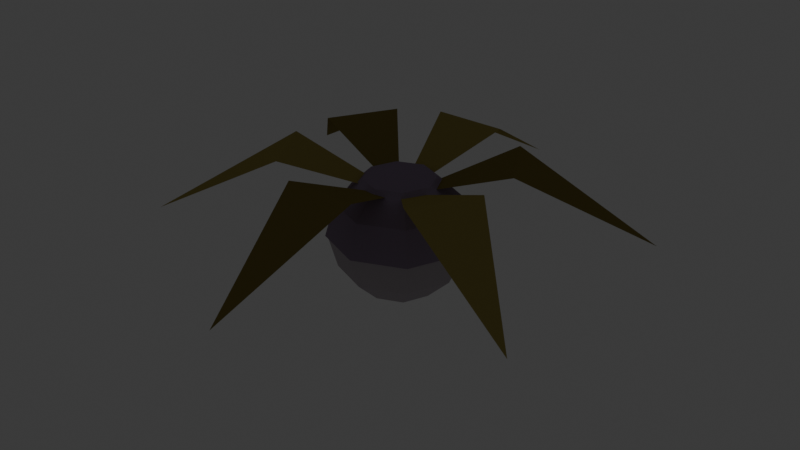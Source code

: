 # Source: crop_turnip_wilted.blend  (saved by Blender 5.2.45; exported with 4.5.12 LTS)
import bpy
from mathutils import Matrix  # noqa: F401  (used for matrix-valued properties, if any)

bpy.ops.wm.read_factory_settings(use_empty=True)
scene = bpy.context.scene
scene.name = 'Scene'

# ---- collections
col_collection = bpy.data.collections.new('Collection'); scene.collection.children.link(col_collection)

# ---- materials (node trees are filled in below, after node groups)
mat_mat_flat_lit = bpy.data.materials.new('mat_flat_lit')
mat_mat_emissive_warm = bpy.data.materials.new('mat_emissive_warm')
mat_mat_emissive_ember = bpy.data.materials.new('mat_emissive_ember')
mat_mat_moonflower = bpy.data.materials.new('mat_moonflower')
mat_mat_taint_surface = bpy.data.materials.new('mat_taint_surface')
mat_mat_corn_stalk = bpy.data.materials.new('mat_corn_stalk')

# ---- material node trees
mat_mat_flat_lit.use_nodes = True; mat_mat_flat_lit.node_tree.nodes.clear()
_N = mat_mat_flat_lit.node_tree.nodes; _L = mat_mat_flat_lit.node_tree.links
n0 = _N.new('ShaderNodeOutputMaterial'); n0.name = 'Material Output'; n0.location = (0, 0)
n1 = _N.new('ShaderNodeBsdfPrincipled'); n1.name = 'Principled BSDF'; n1.location = (0, 0)
n1.inputs[2].default_value = 1.0
n1.inputs[10].default_value = 0.005
n1.inputs[13].default_value = 0.0
n2 = _N.new('ShaderNodeVertexColor'); n2.name = 'Color Attribute'; n2.location = (0, 0)
n2.layer_name = 'Col'
_L.new(n2.outputs[0], n1.inputs[0])
_L.new(n1.outputs[0], n0.inputs[0])
n0.is_active_output = True
mat_mat_emissive_warm.use_nodes = True; mat_mat_emissive_warm.node_tree.nodes.clear()
_N = mat_mat_emissive_warm.node_tree.nodes; _L = mat_mat_emissive_warm.node_tree.links
n0 = _N.new('ShaderNodeOutputMaterial'); n0.name = 'Material Output'; n0.location = (0, 0)
n1 = _N.new('ShaderNodeBsdfPrincipled'); n1.name = 'Principled BSDF'; n1.location = (0, 0)
n1.inputs[2].default_value = 1.0
n1.inputs[10].default_value = 0.005
n1.inputs[13].default_value = 0.0
n1.inputs[27].default_value = (1.0, 0.4564, 0.1022, 1.0)
n1.inputs[28].default_value = 1.0
n2 = _N.new('ShaderNodeVertexColor'); n2.name = 'Color Attribute'; n2.location = (0, 0)
n2.layer_name = 'Col'
_L.new(n2.outputs[0], n1.inputs[0])
_L.new(n1.outputs[0], n0.inputs[0])
n0.is_active_output = True
mat_mat_emissive_ember.use_nodes = True; mat_mat_emissive_ember.node_tree.nodes.clear()
_N = mat_mat_emissive_ember.node_tree.nodes; _L = mat_mat_emissive_ember.node_tree.links
n0 = _N.new('ShaderNodeOutputMaterial'); n0.name = 'Material Output'; n0.location = (0, 0)
n1 = _N.new('ShaderNodeBsdfPrincipled'); n1.name = 'Principled BSDF'; n1.location = (0, 0)
n1.inputs[2].default_value = 1.0
n1.inputs[10].default_value = 0.005
n1.inputs[13].default_value = 0.0
n1.inputs[27].default_value = (1.0, 0.1022, 0.0137, 1.0)
n1.inputs[28].default_value = 1.0
n2 = _N.new('ShaderNodeVertexColor'); n2.name = 'Color Attribute'; n2.location = (0, 0)
n2.layer_name = 'Col'
_L.new(n2.outputs[0], n1.inputs[0])
_L.new(n1.outputs[0], n0.inputs[0])
n0.is_active_output = True
mat_mat_moonflower.use_nodes = True; mat_mat_moonflower.node_tree.nodes.clear()
_N = mat_mat_moonflower.node_tree.nodes; _L = mat_mat_moonflower.node_tree.links
n0 = _N.new('ShaderNodeOutputMaterial'); n0.name = 'Material Output'; n0.location = (0, 0)
n1 = _N.new('ShaderNodeBsdfPrincipled'); n1.name = 'Principled BSDF'; n1.location = (0, 0)
n1.inputs[2].default_value = 1.0
n1.inputs[10].default_value = 0.005
n1.inputs[13].default_value = 0.0
n1.inputs[27].default_value = (0.2122, 0.7913, 0.6867, 1.0)
n1.inputs[28].default_value = 1.0
n2 = _N.new('ShaderNodeVertexColor'); n2.name = 'Color Attribute'; n2.location = (0, 0)
n2.layer_name = 'Col'
_L.new(n2.outputs[0], n1.inputs[0])
_L.new(n1.outputs[0], n0.inputs[0])
n0.is_active_output = True
mat_mat_taint_surface.use_nodes = True; mat_mat_taint_surface.node_tree.nodes.clear()
_N = mat_mat_taint_surface.node_tree.nodes; _L = mat_mat_taint_surface.node_tree.links
n0 = _N.new('ShaderNodeOutputMaterial'); n0.name = 'Material Output'; n0.location = (0, 0)
n1 = _N.new('ShaderNodeBsdfPrincipled'); n1.name = 'Principled BSDF'; n1.location = (0, 0)
n1.inputs[2].default_value = 1.0
n1.inputs[10].default_value = 0.005
n1.inputs[13].default_value = 0.0
n2 = _N.new('ShaderNodeVertexColor'); n2.name = 'Color Attribute'; n2.location = (0, 0)
n2.layer_name = 'Col'
_L.new(n2.outputs[0], n1.inputs[0])
_L.new(n1.outputs[0], n0.inputs[0])
n0.is_active_output = True
mat_mat_corn_stalk.use_nodes = True; mat_mat_corn_stalk.node_tree.nodes.clear()
_N = mat_mat_corn_stalk.node_tree.nodes; _L = mat_mat_corn_stalk.node_tree.links
n0 = _N.new('ShaderNodeOutputMaterial'); n0.name = 'Material Output'; n0.location = (0, 0)
n1 = _N.new('ShaderNodeBsdfPrincipled'); n1.name = 'Principled BSDF'; n1.location = (0, 0)
n1.inputs[2].default_value = 1.0
n1.inputs[10].default_value = 0.005
n1.inputs[13].default_value = 0.0
n2 = _N.new('ShaderNodeVertexColor'); n2.name = 'Color Attribute'; n2.location = (0, 0)
n2.layer_name = 'Col'
_L.new(n2.outputs[0], n1.inputs[0])
_L.new(n1.outputs[0], n0.inputs[0])
n0.is_active_output = True

# ---- world
world_world = bpy.data.worlds.new('World'); scene.world = world_world
world_world.use_nodes = True; world_world.node_tree.nodes.clear()
_N = world_world.node_tree.nodes; _L = world_world.node_tree.links
n0 = _N.new('ShaderNodeOutputWorld'); n0.name = 'World Output'; n0.location = (200, 100)
n1 = _N.new('ShaderNodeBackground'); n1.name = 'Background'; n1.location = (-200, 100)
n1.inputs[0].default_value = (0.05088, 0.05088, 0.05088, 1.0)
_L.new(n1.outputs[0], n0.inputs[0])
n0.is_active_output = True
world_world.color = (0.05088, 0.05088, 0.05088)
world_world.sun_shadow_jitter_overblur = 0.0

# ---- meshes
me_crop = bpy.data.meshes.new('Crop')
me_crop.from_pydata([(0.0, 0.0, 0.1318), (0.0, 0.0425, 0.1209), (0.0, 0.0, 0.1), (0.0, 0.085, 0.051), (0.045, -0.1323, 0.1518), (0.0, 0.0425, -0.01893), (0.0, 0.0, -0.02975), (-3.601e-17, -0.294, 0.0596), (0.03005, 0.03005, 0.1209), (0.05205, 0.05205, 0.09138), (0.0601, 0.0601, 0.051), (0.05205, 0.05205, 0.01062), (0.03005, 0.03005, -0.01893), (0.08755, 0.0, 0.051), (0.07582, 0.0, 0.09265), (0.0425, 0.0, 0.1209), (0.07361, 0.0, 0.09138), (0.085, 0.0, 0.051), (0.07361, 0.0, 0.01062), (0.0425, 0.0, -0.01893), (0.04377, 0.0, 0.1231), (0.0, 0.0, 0.1343), (0.03005, -0.03005, 0.1209), (0.05205, -0.05205, 0.09138), (0.0601, -0.0601, 0.051), (0.05205, -0.05205, 0.01062), (0.03005, -0.03005, -0.01893), (0.03095, 0.03095, 0.1231), (0.0, -0.0425, 0.1209), (0.0, -0.07361, 0.09138), (0.0, -0.085, 0.051), (0.0, -0.07361, 0.01062), (0.0, -0.0425, -0.01893), (0.05361, 0.05361, 0.09265), (0.06191, 0.06191, 0.051), (-0.03005, -0.03005, 0.1209), (-0.05205, -0.05205, 0.09138), (-0.0601, -0.0601, 0.051), (-0.05205, -0.05205, 0.01062), (-0.03005, -0.03005, -0.01893), (-0.045, -0.1323, 0.1518), (0.0, 0.0, 0.1), (-0.0425, 0.0, 0.1209), (-0.07361, 0.0, 0.09138), (-0.085, 0.0, 0.051), (-0.07361, 0.0, 0.01062), (-0.0425, 0.0, -0.01893), (-0.03005, 0.03005, 0.1209), (-0.05205, 0.05205, 0.09138), (-0.0601, 0.0601, 0.051), (-0.05205, 0.05205, 0.01062), (-0.03005, 0.03005, -0.01893), (-0.09208, -0.1051, 0.1518), (0.0, 0.08755, 0.051), (0.0, 0.07361, 0.09138), (0.0, 0.07361, 0.01062), (0.0, 0.04377, 0.1231), (-0.2546, -0.147, 0.0596), (-0.1371, -0.02718, 0.1518), (0.06191, -0.06191, 0.051), (0.05361, -0.05361, 0.09265), (0.03095, -0.03095, 0.1231), (0.0, 0.0, 0.1), (-0.1371, 0.02718, 0.1518), (0.0, -0.08755, 0.051), (0.0, -0.07582, 0.09265), (0.0, -0.04377, 0.1231), (-0.2546, 0.147, 0.0596), (-0.09208, 0.1051, 0.1518), (-0.06191, -0.06191, 0.051), (-0.05361, -0.05361, 0.09265), (-0.03095, -0.03095, 0.1231), (0.0, 0.0, 0.1), (-0.045, 0.1323, 0.1518), (-0.08755, 0.0, 0.051), (-0.07582, 0.0, 0.09265), (-0.04377, 0.0, 0.1231), (0.09208, 0.1051, 0.1518), (0.0, 0.294, 0.0596), (0.045, 0.1323, 0.1518), (-0.06191, 0.06191, 0.051), (-0.05361, 0.05361, 0.09265), (-0.03095, 0.03095, 0.1231), (0.2546, 0.147, 0.0596), (0.1371, 0.02718, 0.1518), (0.0, 0.0, 0.1), (0.0, 0.0, 0.1), (0.1371, -0.02718, 0.1518), (0.0, 0.07582, 0.09265), (0.2546, -0.147, 0.0596), (0.09208, -0.1051, 0.1518)], [], [(54, 1, 8, 9), (5, 55, 11, 12), (3, 54, 9, 10), (1, 0, 8), (6, 5, 12), (55, 3, 10, 11), (12, 11, 18, 19), (10, 9, 16, 17), (8, 0, 15), (6, 12, 19), (11, 10, 17, 18), (9, 8, 15, 16), (19, 18, 25, 26), (17, 16, 23, 24), (15, 0, 22), (6, 19, 26), (18, 17, 24, 25), (16, 15, 22, 23), (24, 23, 29, 30), (22, 0, 28), (6, 26, 32), (25, 24, 30, 31), (23, 22, 28, 29), (26, 25, 31, 32), (28, 0, 35), (6, 32, 39), (31, 30, 37, 38), (29, 28, 35, 36), (32, 31, 38, 39), (30, 29, 36, 37), (6, 39, 46), (38, 37, 44, 45), (36, 35, 42, 43), (39, 38, 45, 46), (37, 36, 43, 44), (35, 0, 42), (6, 46, 51), (45, 44, 49, 50), (43, 42, 47, 48), (46, 45, 50, 51), (44, 43, 48, 49), (42, 0, 47), (6, 51, 5), (50, 49, 3, 55), (48, 47, 1, 54), (51, 50, 55, 5), (49, 48, 54, 3), (47, 0, 1), (56, 21, 27), (88, 56, 27, 33), (53, 88, 33, 34), (34, 33, 14, 13), (27, 21, 20), (33, 27, 20, 14), (14, 20, 61, 60), (13, 14, 60, 59), (20, 21, 61), (60, 61, 66, 65), (61, 21, 66), (59, 60, 65, 64), (66, 21, 71), (85, 84, 83, 77), (65, 66, 71, 70), (64, 65, 70, 69), (41, 40, 7, 4), (70, 71, 76, 75), (2, 90, 89, 87), (69, 70, 75, 74), (71, 21, 76), (72, 68, 67, 63), (75, 76, 82, 81), (62, 58, 57, 52), (74, 75, 81, 80), (76, 21, 82), (86, 79, 78, 73), (81, 82, 56, 88), (80, 81, 88, 53), (82, 21, 56)])
_ca = me_crop.color_attributes.new('Col', 'BYTE_COLOR', 'CORNER')
_ca.data.foreach_set('color', [0.5089, 0.4564, 0.491, 1.0, 0.5089, 0.4564, 0.491, 1.0, 0.5089, 0.4564, 0.491, 1.0, 0.5089, 0.4564, 0.491, 1.0, 0.5089, 0.4564, 0.491, 1.0, 0.5089, 0.4564, 0.491, 1.0, 0.5089, 0.4564, 0.491, 1.0, 0.5089, 0.4564, 0.491, 1.0, 0.5089, 0.4564, 0.491, 1.0, 0.5089, 0.4564, 0.491, 1.0, 0.5089, 0.4564, 0.491, 1.0, 0.5089, 0.4564, 0.491, 1.0, 0.5089, 0.4564, 0.491, 1.0, 0.5089, 0.4564, 0.491, 1.0, 0.5089, 0.4564, 0.491, 1.0, 0.5089, 0.4564, 0.491, 1.0, 0.5089, 0.4564, 0.491, 1.0, 0.5089, 0.4564, 0.491, 1.0, 0.5089, 0.4564, 0.491, 1.0, 0.5089, 0.4564, 0.491, 1.0, 0.5089, 0.4564, 0.491, 1.0, 0.5089, 0.4564, 0.491, 1.0, 0.5089, 0.4564, 0.491, 1.0, 0.5089, 0.4564, 0.491, 1.0, 0.5089, 0.4564, 0.491, 1.0, 0.5089, 0.4564, 0.491, 1.0, 0.5089, 0.4564, 0.491, 1.0, 0.5089, 0.4564, 0.491, 1.0, 0.5089, 0.4564, 0.491, 1.0, 0.5089, 0.4564, 0.491, 1.0, 0.5089, 0.4564, 0.491, 1.0, 0.5089, 0.4564, 0.491, 1.0, 0.5089, 0.4564, 0.491, 1.0, 0.5089, 0.4564, 0.491, 1.0, 0.5089, 0.4564, 0.491, 1.0, 0.5089, 0.4564, 0.491, 1.0, 0.5089, 0.4564, 0.491, 1.0, 0.5089, 0.4564, 0.491, 1.0, 0.5089, 0.4564, 0.491, 1.0, 0.5089, 0.4564, 0.491, 1.0, 0.5089, 0.4564, 0.491, 1.0, 0.5089, 0.4564, 0.491, 1.0, 0.5089, 0.4564, 0.491, 1.0, 0.5089, 0.4564, 0.491, 1.0, 0.5089, 0.4564, 0.491, 1.0, 0.5089, 0.4564, 0.491, 1.0, 0.5089, 0.4564, 0.491, 1.0, 0.5089, 0.4564, 0.491, 1.0, 0.5089, 0.4564, 0.491, 1.0, 0.5089, 0.4564, 0.491, 1.0, 0.5089, 0.4564, 0.491, 1.0, 0.5089, 0.4564, 0.491, 1.0, 0.5089, 0.4564, 0.491, 1.0, 0.5089, 0.4564, 0.491, 1.0, 0.5089, 0.4564, 0.491, 1.0, 0.5089, 0.4564, 0.491, 1.0, 0.5089, 0.4564, 0.491, 1.0, 0.5089, 0.4564, 0.491, 1.0, 0.5089, 0.4564, 0.491, 1.0, 0.5089, 0.4564, 0.491, 1.0, 0.5089, 0.4564, 0.491, 1.0, 0.5089, 0.4564, 0.491, 1.0, 0.5089, 0.4564, 0.491, 1.0, 0.5089, 0.4564, 0.491, 1.0, 0.5089, 0.4564, 0.491, 1.0, 0.5089, 0.4564, 0.491, 1.0, 0.5089, 0.4564, 0.491, 1.0, 0.5089, 0.4564, 0.491, 1.0, 0.5089, 0.4564, 0.491, 1.0, 0.5089, 0.4564, 0.491, 1.0, 0.5089, 0.4564, 0.491, 1.0, 0.5089, 0.4564, 0.491, 1.0, 0.5089, 0.4564, 0.491, 1.0, 0.5089, 0.4564, 0.491, 1.0, 0.5089, 0.4564, 0.491, 1.0, 0.5089, 0.4564, 0.491, 1.0, 0.5089, 0.4564, 0.491, 1.0, 0.5089, 0.4564, 0.491, 1.0, 0.5089, 0.4564, 0.491, 1.0, 0.5089, 0.4564, 0.491, 1.0, 0.5089, 0.4564, 0.491, 1.0, 0.5089, 0.4564, 0.491, 1.0, 0.5089, 0.4564, 0.491, 1.0, 0.5089, 0.4564, 0.491, 1.0, 0.5089, 0.4564, 0.491, 1.0, 0.5089, 0.4564, 0.491, 1.0, 0.5089, 0.4564, 0.491, 1.0, 0.5089, 0.4564, 0.491, 1.0, 0.5089, 0.4564, 0.491, 1.0, 0.5089, 0.4564, 0.491, 1.0, 0.5089, 0.4564, 0.491, 1.0, 0.5089, 0.4564, 0.491, 1.0, 0.5089, 0.4564, 0.491, 1.0, 0.5089, 0.4564, 0.491, 1.0, 0.5089, 0.4564, 0.491, 1.0, 0.5089, 0.4564, 0.491, 1.0, 0.5089, 0.4564, 0.491, 1.0, 0.5089, 0.4564, 0.491, 1.0, 0.5089, 0.4564, 0.491, 1.0, 0.5089, 0.4564, 0.491, 1.0, 0.5089, 0.4564, 0.491, 1.0, 0.5089, 0.4564, 0.491, 1.0, 0.5089, 0.4564, 0.491, 1.0, 0.5089, 0.4564, 0.491, 1.0, 0.5089, 0.4564, 0.491, 1.0, 0.5089, 0.4564, 0.491, 1.0, 0.5089, 0.4564, 0.491, 1.0, 0.5089, 0.4564, 0.491, 1.0, 0.5089, 0.4564, 0.491, 1.0, 0.5089, 0.4564, 0.491, 1.0, 0.5089, 0.4564, 0.491, 1.0, 0.5089, 0.4564, 0.491, 1.0, 0.5089, 0.4564, 0.491, 1.0, 0.5089, 0.4564, 0.491, 1.0, 0.5089, 0.4564, 0.491, 1.0, 0.5089, 0.4564, 0.491, 1.0, 0.5089, 0.4564, 0.491, 1.0, 0.5089, 0.4564, 0.491, 1.0, 0.5089, 0.4564, 0.491, 1.0, 0.5089, 0.4564, 0.491, 1.0, 0.5089, 0.4564, 0.491, 1.0, 0.5089, 0.4564, 0.491, 1.0, 0.5089, 0.4564, 0.491, 1.0, 0.5089, 0.4564, 0.491, 1.0, 0.5089, 0.4564, 0.491, 1.0, 0.5089, 0.4564, 0.491, 1.0, 0.5089, 0.4564, 0.491, 1.0, 0.5089, 0.4564, 0.491, 1.0, 0.5089, 0.4564, 0.491, 1.0, 0.5089, 0.4564, 0.491, 1.0, 0.5089, 0.4564, 0.491, 1.0, 0.5089, 0.4564, 0.491, 1.0, 0.5089, 0.4564, 0.491, 1.0, 0.5089, 0.4564, 0.491, 1.0, 0.5089, 0.4564, 0.491, 1.0, 0.5089, 0.4564, 0.491, 1.0, 0.5089, 0.4564, 0.491, 1.0, 0.5089, 0.4564, 0.491, 1.0, 0.5089, 0.4564, 0.491, 1.0, 0.5089, 0.4564, 0.491, 1.0, 0.5089, 0.4564, 0.491, 1.0, 0.5089, 0.4564, 0.491, 1.0, 0.5089, 0.4564, 0.491, 1.0, 0.5089, 0.4564, 0.491, 1.0, 0.5089, 0.4564, 0.491, 1.0, 0.5089, 0.4564, 0.491, 1.0, 0.5089, 0.4564, 0.491, 1.0, 0.5089, 0.4564, 0.491, 1.0, 0.5089, 0.4564, 0.491, 1.0, 0.5089, 0.4564, 0.491, 1.0, 0.5089, 0.4564, 0.491, 1.0, 0.5089, 0.4564, 0.491, 1.0, 0.5089, 0.4564, 0.491, 1.0, 0.5089, 0.4564, 0.491, 1.0, 0.5089, 0.4564, 0.491, 1.0, 0.5089, 0.4564, 0.491, 1.0, 0.5089, 0.4564, 0.491, 1.0, 0.5089, 0.4564, 0.491, 1.0, 0.5089, 0.4564, 0.491, 1.0, 0.5089, 0.4564, 0.491, 1.0, 0.5089, 0.4564, 0.491, 1.0, 0.5089, 0.4564, 0.491, 1.0, 0.5089, 0.4564, 0.491, 1.0, 0.5089, 0.4564, 0.491, 1.0, 0.5089, 0.4564, 0.491, 1.0, 0.5089, 0.4564, 0.491, 1.0, 0.5089, 0.4564, 0.491, 1.0, 0.5089, 0.4564, 0.491, 1.0, 0.5089, 0.4564, 0.491, 1.0, 0.5089, 0.4564, 0.491, 1.0, 0.5089, 0.4564, 0.491, 1.0, 0.5089, 0.4564, 0.491, 1.0, 0.5089, 0.4564, 0.491, 1.0, 0.5089, 0.4564, 0.491, 1.0, 0.5089, 0.4564, 0.491, 1.0, 0.5089, 0.4564, 0.491, 1.0, 0.3231, 0.2542, 0.3515, 1.0, 0.3231, 0.2542, 0.3515, 1.0, 0.3231, 0.2542, 0.3515, 1.0, 0.3231, 0.2542, 0.3515, 1.0, 0.3231, 0.2542, 0.3515, 1.0, 0.3231, 0.2542, 0.3515, 1.0, 0.3231, 0.2542, 0.3515, 1.0, 0.3231, 0.2542, 0.3515, 1.0, 0.3231, 0.2542, 0.3515, 1.0, 0.3231, 0.2542, 0.3515, 1.0, 0.3231, 0.2542, 0.3515, 1.0, 0.3231, 0.2542, 0.3515, 1.0, 0.3231, 0.2542, 0.3515, 1.0, 0.3231, 0.2542, 0.3515, 1.0, 0.3231, 0.2542, 0.3515, 1.0, 0.3231, 0.2542, 0.3515, 1.0, 0.3231, 0.2542, 0.3515, 1.0, 0.3231, 0.2542, 0.3515, 1.0, 0.3231, 0.2542, 0.3515, 1.0, 0.3231, 0.2542, 0.3515, 1.0, 0.3231, 0.2542, 0.3515, 1.0, 0.3231, 0.2542, 0.3515, 1.0, 0.3231, 0.2542, 0.3515, 1.0, 0.3231, 0.2542, 0.3515, 1.0, 0.3231, 0.2542, 0.3515, 1.0, 0.3231, 0.2542, 0.3515, 1.0, 0.3231, 0.2542, 0.3515, 1.0, 0.3231, 0.2542, 0.3515, 1.0, 0.3231, 0.2542, 0.3515, 1.0, 0.3231, 0.2542, 0.3515, 1.0, 0.3231, 0.2542, 0.3515, 1.0, 0.3231, 0.2542, 0.3515, 1.0, 0.3231, 0.2542, 0.3515, 1.0, 0.3231, 0.2542, 0.3515, 1.0, 0.3231, 0.2542, 0.3515, 1.0, 0.3231, 0.2542, 0.3515, 1.0, 0.3231, 0.2542, 0.3515, 1.0, 0.3231, 0.2542, 0.3515, 1.0, 0.3231, 0.2542, 0.3515, 1.0, 0.3231, 0.2542, 0.3515, 1.0, 0.3231, 0.2542, 0.3515, 1.0, 0.3231, 0.2542, 0.3515, 1.0, 0.3231, 0.2542, 0.3515, 1.0, 0.3231, 0.2542, 0.3515, 1.0, 0.3231, 0.2542, 0.3515, 1.0, 0.3231, 0.2542, 0.3515, 1.0, 0.3231, 0.2542, 0.3515, 1.0, 0.2542, 0.2016, 0.06125, 1.0, 0.2542, 0.2016, 0.06125, 1.0, 0.2542, 0.2016, 0.06125, 1.0, 0.2542, 0.2016, 0.06125, 1.0, 0.3231, 0.2542, 0.3515, 1.0, 0.3231, 0.2542, 0.3515, 1.0, 0.3231, 0.2542, 0.3515, 1.0, 0.3231, 0.2542, 0.3515, 1.0, 0.3231, 0.2542, 0.3515, 1.0, 0.3231, 0.2542, 0.3515, 1.0, 0.3231, 0.2542, 0.3515, 1.0, 0.3231, 0.2542, 0.3515, 1.0, 0.2542, 0.2016, 0.06125, 1.0, 0.2542, 0.2016, 0.06125, 1.0, 0.2542, 0.2016, 0.06125, 1.0, 0.2542, 0.2016, 0.06125, 1.0, 0.3231, 0.2542, 0.3515, 1.0, 0.3231, 0.2542, 0.3515, 1.0, 0.3231, 0.2542, 0.3515, 1.0, 0.3231, 0.2542, 0.3515, 1.0, 0.3916, 0.3231, 0.1022, 1.0, 0.3916, 0.3231, 0.1022, 1.0, 0.3916, 0.3231, 0.1022, 1.0, 0.3916, 0.3231, 0.1022, 1.0, 0.3231, 0.2542, 0.3515, 1.0, 0.3231, 0.2542, 0.3515, 1.0, 0.3231, 0.2542, 0.3515, 1.0, 0.3231, 0.2542, 0.3515, 1.0, 0.3231, 0.2542, 0.3515, 1.0, 0.3231, 0.2542, 0.3515, 1.0, 0.3231, 0.2542, 0.3515, 1.0, 0.2542, 0.2016, 0.06125, 1.0, 0.2542, 0.2016, 0.06125, 1.0, 0.2542, 0.2016, 0.06125, 1.0, 0.2542, 0.2016, 0.06125, 1.0, 0.3231, 0.2542, 0.3515, 1.0, 0.3231, 0.2542, 0.3515, 1.0, 0.3231, 0.2542, 0.3515, 1.0, 0.3231, 0.2542, 0.3515, 1.0, 0.3916, 0.3231, 0.1022, 1.0, 0.3916, 0.3231, 0.1022, 1.0, 0.3916, 0.3231, 0.1022, 1.0, 0.3916, 0.3231, 0.1022, 1.0, 0.3231, 0.2542, 0.3515, 1.0, 0.3231, 0.2542, 0.3515, 1.0, 0.3231, 0.2542, 0.3515, 1.0, 0.3231, 0.2542, 0.3515, 1.0, 0.3231, 0.2542, 0.3515, 1.0, 0.3231, 0.2542, 0.3515, 1.0, 0.3231, 0.2542, 0.3515, 1.0, 0.3916, 0.3231, 0.1022, 1.0, 0.3916, 0.3231, 0.1022, 1.0, 0.3916, 0.3231, 0.1022, 1.0, 0.3916, 0.3231, 0.1022, 1.0, 0.3231, 0.2542, 0.3515, 1.0, 0.3231, 0.2542, 0.3515, 1.0, 0.3231, 0.2542, 0.3515, 1.0, 0.3231, 0.2542, 0.3515, 1.0, 0.3231, 0.2542, 0.3515, 1.0, 0.3231, 0.2542, 0.3515, 1.0, 0.3231, 0.2542, 0.3515, 1.0, 0.3231, 0.2542, 0.3515, 1.0, 0.3231, 0.2542, 0.3515, 1.0, 0.3231, 0.2542, 0.3515, 1.0, 0.3231, 0.2542, 0.3515, 1.0])
me_crop.materials.append(mat_mat_flat_lit)
me_crop.materials.append(mat_mat_emissive_warm)
me_crop.materials.append(mat_mat_emissive_ember)
me_crop.materials.append(mat_mat_moonflower)
me_crop.materials.append(mat_mat_taint_surface)
me_crop.materials.append(mat_mat_corn_stalk)
me_crop.update()

# ---- objects
ob_crop = bpy.data.objects.new('Crop', me_crop)

# ---- transforms, parenting, visibility, modifiers, constraints
ob_crop.location = (0.0, 0.0, 0.0)

# ---- collection membership
scene.collection.objects.link(ob_crop)

# ---- scene / render settings (as saved in the file)
scene.frame_start = 1; scene.frame_end = 250; scene.frame_set(1)
scene.render.engine = 'BLENDER_EEVEE_NEXT'
scene.render.bake_bias = 0.0
scene.render.bake_samples = 0
scene.render.compositor_device = 'GPU'
scene.eevee.use_volume_custom_range = False
scene.eevee.fast_gi_thickness_near = 0.1
scene.eevee.fast_gi_thickness_far = 0.0
scene.eevee.ray_tracing_options.screen_trace_thickness = 0.1
bpy.context.view_layer.update()

# ---- added for rendering (the .blend has no active camera): camera
cam_auto = bpy.data.cameras.new('AutoCamera')
cam_auto.lens = 50.0
cam_auto.sensor_width = 36.0
cam_auto.clip_end = 1000.0
ob_auto_camera = bpy.data.objects.new('AutoCamera', cam_auto)
scene.collection.objects.link(ob_auto_camera)
ob_auto_camera.location = (0.739081, -0.886898, 0.6523)
ob_auto_camera.rotation_euler = (1.09748, -7.21219e-08, 0.694738)
scene.camera = ob_auto_camera
bpy.context.view_layer.update()
